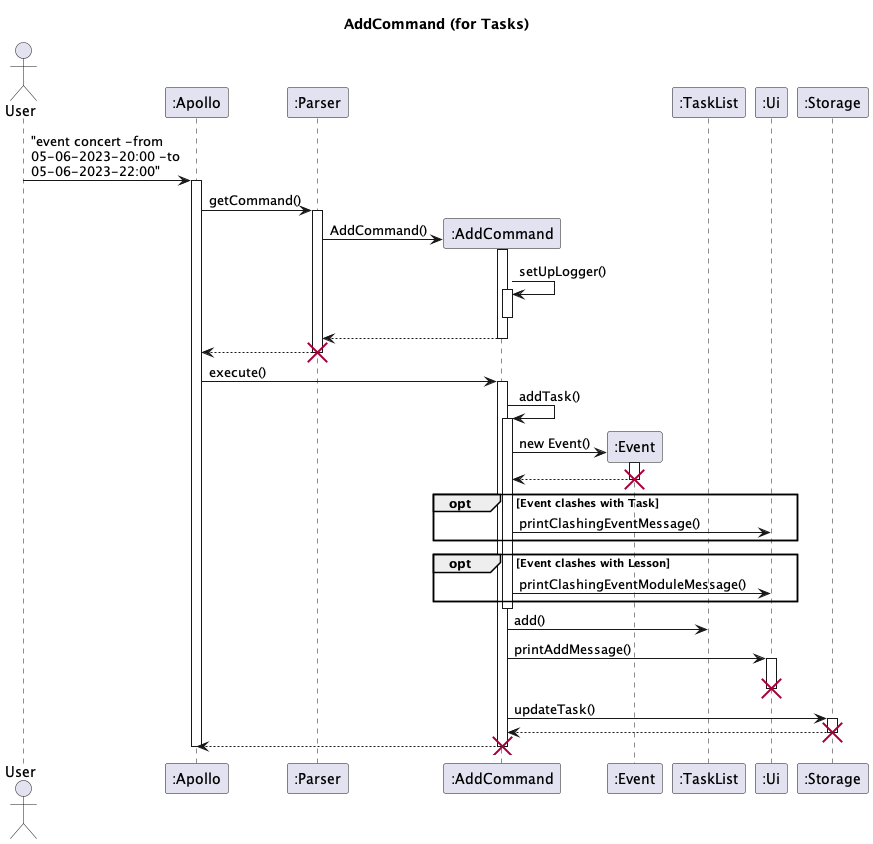

The diagram above was rendered by PlantUML. Its source (embedded in the PNG):
@startuml
'https://plantuml.com/sequence-diagram

skinparam maxMessageSize 150

title AddCommand (for Tasks)

actor User
participant ":Apollo" as Apollo
participant ":Parser" as Parser
participant ":AddCommand" as add
participant ":Event" as Event
participant ":TaskList" as TaskList
participant ":Ui" as Ui
participant ":Storage" as Storage

User -> Apollo : "event concert -from 05-06-2023-20:00 -to 05-06-2023-22:00"
activate Apollo
Apollo -> Parser : getCommand()
activate Parser
Parser -> add** : AddCommand()
add++
add -> add ++ : setUpLogger()
add--
return
return
destroy Parser

Apollo -> add : execute()
activate add
add -> add++ : addTask()
add -> Event** : new Event()
Event++
return
destroy Event
opt Event clashes with Task
add -> Ui : printClashingEventMessage()
end
opt Event clashes with Lesson
add -> Ui : printClashingEventModuleMessage()
end
add--
add -> TaskList : add()

add -> Ui++ : printAddMessage()
destroy Ui
add -> Storage ++ : updateTask()
return
destroy Storage
add --> Apollo
destroy add
Apollo--
@enduml